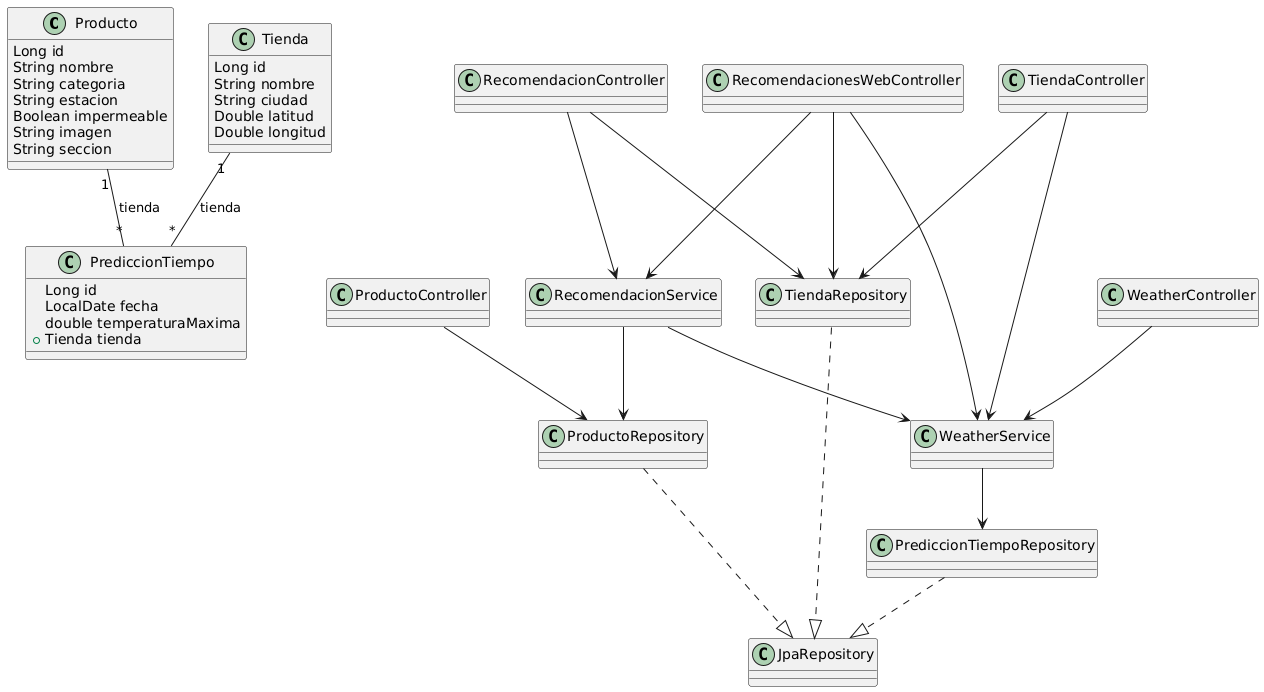

The diagram above was rendered by PlantUML. Its source (embedded in the PNG):
@startuml
class Producto {
  Long id
  String nombre
  String categoria
  String estacion
  Boolean impermeable
  String imagen
  String seccion
}

class Tienda {
  Long id
  String nombre
  String ciudad
  Double latitud
  Double longitud
}

class PrediccionTiempo {
  Long id
  LocalDate fecha
  double temperaturaMaxima
  +Tienda tienda
}

class ProductoRepository
class TiendaRepository
class PrediccionTiempoRepository

class WeatherService
class RecomendacionService

class ProductoController
class TiendaController
class RecomendacionController
class RecomendacionesWebController
class WeatherController

ProductoRepository ..|> JpaRepository
TiendaRepository ..|> JpaRepository
PrediccionTiempoRepository ..|> JpaRepository

Producto "1" -- "*" PrediccionTiempo : tienda
Tienda "1" -- "*" PrediccionTiempo : tienda

RecomendacionService --> ProductoRepository
RecomendacionService --> WeatherService

WeatherService --> PrediccionTiempoRepository

ProductoController --> ProductoRepository
TiendaController --> TiendaRepository
TiendaController --> WeatherService

RecomendacionController --> TiendaRepository
RecomendacionController --> RecomendacionService

RecomendacionesWebController --> TiendaRepository
RecomendacionesWebController --> RecomendacionService
RecomendacionesWebController --> WeatherService

WeatherController --> WeatherService
@enduml